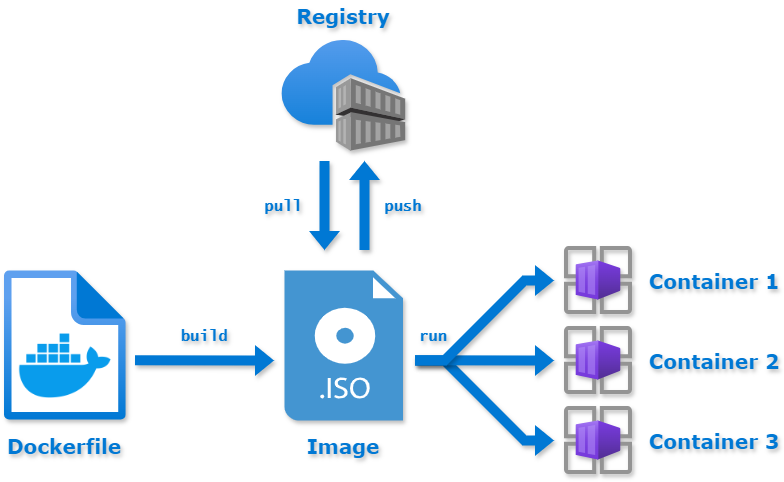

The diagram above was exported from draw.io. Its source (the exported page's mxGraphModel, read from the mxfile embedded in the PNG):
<mxGraphModel dx="1687" dy="2093" grid="1" gridSize="10" guides="1" tooltips="1" connect="1" arrows="1" fold="1" page="1" pageScale="1" pageWidth="850" pageHeight="1100" math="0" shadow="0">
  <root>
    <mxCell id="0" />
    <mxCell id="1" parent="0" />
    <mxCell id="ggoTb4tiCBy4KapwsJEP-45" value="" style="shape=flexArrow;endArrow=classic;html=1;rounded=0;strokeColor=none;fillColor=#0078d4;shadow=1;edgeStyle=entityRelationEdgeStyle;" edge="1" parent="1">
      <mxGeometry width="50" height="50" relative="1" as="geometry">
        <mxPoint x="490" y="290" as="sourcePoint" />
        <mxPoint x="630" y="370" as="targetPoint" />
      </mxGeometry>
    </mxCell>
    <mxCell id="ggoTb4tiCBy4KapwsJEP-30" value="" style="group" vertex="1" connectable="0" parent="1">
      <mxGeometry x="80" y="200" width="121.74000000000001" height="180" as="geometry" />
    </mxCell>
    <mxCell id="ggoTb4tiCBy4KapwsJEP-25" value="" style="image;aspect=fixed;html=1;points=[];align=center;fontSize=12;image=img/lib/azure2/general/File.svg;textShadow=0;shadow=1;" vertex="1" parent="ggoTb4tiCBy4KapwsJEP-30">
      <mxGeometry width="121.74" height="150" as="geometry" />
    </mxCell>
    <mxCell id="ggoTb4tiCBy4KapwsJEP-26" value="" style="rounded=0;whiteSpace=wrap;html=1;strokeColor=none;" vertex="1" parent="ggoTb4tiCBy4KapwsJEP-30">
      <mxGeometry x="10" y="61" width="100" height="69" as="geometry" />
    </mxCell>
    <mxCell id="ggoTb4tiCBy4KapwsJEP-17" value="" style="shape=image;verticalLabelPosition=bottom;labelBackgroundColor=default;verticalAlign=top;aspect=fixed;imageAspect=0;image=https://cdn4.iconfinder.com/data/icons/logos-and-brands/512/97_Docker_logo_logos-512.png;" vertex="1" parent="ggoTb4tiCBy4KapwsJEP-30">
      <mxGeometry x="10" y="44.629999999999995" width="101.74" height="101.74" as="geometry" />
    </mxCell>
    <mxCell id="ggoTb4tiCBy4KapwsJEP-28" value="&lt;b style=&quot;font-size: 20px;&quot;&gt;Dockerfile&lt;/b&gt;" style="text;html=1;align=center;verticalAlign=middle;whiteSpace=wrap;rounded=0;fontFamily=Verdana;fontColor=#0078d4;fontSize=20;textShadow=1;shadow=0;" vertex="1" parent="ggoTb4tiCBy4KapwsJEP-30">
      <mxGeometry x="30" y="160" width="60" height="30" as="geometry" />
    </mxCell>
    <mxCell id="ggoTb4tiCBy4KapwsJEP-31" value="" style="shape=flexArrow;endArrow=classic;html=1;rounded=0;strokeColor=none;fillColor=#0078d4;shadow=1;" edge="1" parent="1">
      <mxGeometry width="50" height="50" relative="1" as="geometry">
        <mxPoint x="210" y="289.71" as="sourcePoint" />
        <mxPoint x="350" y="290" as="targetPoint" />
      </mxGeometry>
    </mxCell>
    <mxCell id="ggoTb4tiCBy4KapwsJEP-32" value="&lt;b style=&quot;font-size: 15px;&quot;&gt;&lt;font face=&quot;Lucida Console&quot;&gt;build&lt;/font&gt;&lt;/b&gt;" style="text;html=1;align=center;verticalAlign=middle;whiteSpace=wrap;rounded=0;fontFamily=Verdana;fontColor=#0078d4;fontSize=15;textShadow=1;shadow=0;" vertex="1" parent="1">
      <mxGeometry x="250" y="250" width="60" height="30" as="geometry" />
    </mxCell>
    <mxCell id="ggoTb4tiCBy4KapwsJEP-33" value="" style="shadow=1;dashed=0;html=1;strokeColor=none;fillColor=#4495D1;labelPosition=center;verticalLabelPosition=bottom;verticalAlign=top;align=center;outlineConnect=0;shape=mxgraph.veeam.iso;" vertex="1" parent="1">
      <mxGeometry x="360" y="200" width="118.61" height="150" as="geometry" />
    </mxCell>
    <mxCell id="ggoTb4tiCBy4KapwsJEP-34" value="&lt;b style=&quot;font-size: 20px;&quot;&gt;Image&lt;/b&gt;" style="text;html=1;align=center;verticalAlign=middle;whiteSpace=wrap;rounded=0;fontFamily=Verdana;fontColor=#0078d4;fontSize=20;textShadow=1;shadow=0;" vertex="1" parent="1">
      <mxGeometry x="389.31" y="360" width="60" height="30" as="geometry" />
    </mxCell>
    <mxCell id="ggoTb4tiCBy4KapwsJEP-37" value="" style="image;aspect=fixed;html=1;points=[];align=center;fontSize=12;image=img/lib/azure2/other/Container_App_Environments.svg;shadow=1;" vertex="1" parent="1">
      <mxGeometry x="640" y="176" width="68" height="68" as="geometry" />
    </mxCell>
    <mxCell id="ggoTb4tiCBy4KapwsJEP-38" value="&lt;b style=&quot;font-size: 20px;&quot;&gt;Container 1&lt;/b&gt;" style="text;html=1;align=center;verticalAlign=middle;whiteSpace=wrap;rounded=0;fontFamily=Verdana;fontColor=#0078d4;fontSize=20;textShadow=1;shadow=0;" vertex="1" parent="1">
      <mxGeometry x="720" y="195" width="140" height="30" as="geometry" />
    </mxCell>
    <mxCell id="ggoTb4tiCBy4KapwsJEP-39" value="" style="image;aspect=fixed;html=1;points=[];align=center;fontSize=12;image=img/lib/azure2/other/Container_App_Environments.svg;shadow=1;" vertex="1" parent="1">
      <mxGeometry x="640" y="256" width="68" height="68" as="geometry" />
    </mxCell>
    <mxCell id="ggoTb4tiCBy4KapwsJEP-40" value="&lt;b style=&quot;font-size: 20px;&quot;&gt;Container 2&lt;/b&gt;" style="text;html=1;align=center;verticalAlign=middle;whiteSpace=wrap;rounded=0;fontFamily=Verdana;fontColor=#0078d4;fontSize=20;textShadow=1;shadow=0;" vertex="1" parent="1">
      <mxGeometry x="720" y="275" width="140" height="30" as="geometry" />
    </mxCell>
    <mxCell id="ggoTb4tiCBy4KapwsJEP-41" value="" style="image;aspect=fixed;html=1;points=[];align=center;fontSize=12;image=img/lib/azure2/other/Container_App_Environments.svg;shadow=1;" vertex="1" parent="1">
      <mxGeometry x="640" y="336" width="68" height="68" as="geometry" />
    </mxCell>
    <mxCell id="ggoTb4tiCBy4KapwsJEP-42" value="&lt;b style=&quot;font-size: 20px;&quot;&gt;Container 3&lt;/b&gt;" style="text;html=1;align=center;verticalAlign=middle;whiteSpace=wrap;rounded=0;fontFamily=Verdana;fontColor=#0078d4;fontSize=20;textShadow=1;shadow=0;" vertex="1" parent="1">
      <mxGeometry x="720" y="355" width="140" height="30" as="geometry" />
    </mxCell>
    <mxCell id="ggoTb4tiCBy4KapwsJEP-43" value="" style="shape=flexArrow;endArrow=classic;html=1;rounded=0;strokeColor=none;fillColor=#0078d4;shadow=1;" edge="1" parent="1">
      <mxGeometry width="50" height="50" relative="1" as="geometry">
        <mxPoint x="490" y="289.71" as="sourcePoint" />
        <mxPoint x="630" y="290" as="targetPoint" />
      </mxGeometry>
    </mxCell>
    <mxCell id="ggoTb4tiCBy4KapwsJEP-44" value="" style="shape=flexArrow;endArrow=classic;html=1;rounded=0;strokeColor=none;fillColor=#0078d4;shadow=1;edgeStyle=entityRelationEdgeStyle;elbow=vertical;targetPerimeterSpacing=0;" edge="1" parent="1">
      <mxGeometry width="50" height="50" relative="1" as="geometry">
        <mxPoint x="490" y="290" as="sourcePoint" />
        <mxPoint x="630" y="210" as="targetPoint" />
      </mxGeometry>
    </mxCell>
    <mxCell id="ggoTb4tiCBy4KapwsJEP-46" value="&lt;b style=&quot;font-size: 15px;&quot;&gt;&lt;font face=&quot;Lucida Console&quot;&gt;run&lt;/font&gt;&lt;/b&gt;" style="text;html=1;align=center;verticalAlign=middle;whiteSpace=wrap;rounded=0;fontFamily=Verdana;fontColor=#0078d4;fontSize=15;textShadow=1;shadow=0;" vertex="1" parent="1">
      <mxGeometry x="478.61" y="250" width="60" height="30" as="geometry" />
    </mxCell>
    <mxCell id="ggoTb4tiCBy4KapwsJEP-47" value="" style="image;aspect=fixed;html=1;points=[];align=center;fontSize=12;image=img/lib/azure2/containers/Container_Registries.svg;shadow=1;" vertex="1" parent="1">
      <mxGeometry x="357.435" y="-30" width="123.74" height="111" as="geometry" />
    </mxCell>
    <mxCell id="ggoTb4tiCBy4KapwsJEP-48" value="&lt;b style=&quot;font-size: 20px;&quot;&gt;Registry&lt;/b&gt;" style="text;html=1;align=center;verticalAlign=middle;whiteSpace=wrap;rounded=0;fontFamily=Verdana;fontColor=#0078d4;fontSize=20;textShadow=1;shadow=0;" vertex="1" parent="1">
      <mxGeometry x="389.305" y="-70" width="60" height="30" as="geometry" />
    </mxCell>
    <mxCell id="ggoTb4tiCBy4KapwsJEP-49" value="" style="shape=flexArrow;endArrow=classic;html=1;rounded=0;strokeColor=none;fillColor=#0078d4;shadow=1;" edge="1" parent="1">
      <mxGeometry width="50" height="50" relative="1" as="geometry">
        <mxPoint x="440" y="180" as="sourcePoint" />
        <mxPoint x="440" y="90" as="targetPoint" />
      </mxGeometry>
    </mxCell>
    <mxCell id="ggoTb4tiCBy4KapwsJEP-50" value="" style="shape=flexArrow;endArrow=classic;html=1;rounded=0;strokeColor=none;fillColor=#0078d4;shadow=1;" edge="1" parent="1">
      <mxGeometry width="50" height="50" relative="1" as="geometry">
        <mxPoint x="400" y="90" as="sourcePoint" />
        <mxPoint x="400" y="180" as="targetPoint" />
      </mxGeometry>
    </mxCell>
    <mxCell id="ggoTb4tiCBy4KapwsJEP-51" value="&lt;b style=&quot;font-size: 15px;&quot;&gt;&lt;font face=&quot;Lucida Console&quot;&gt;push&lt;/font&gt;&lt;/b&gt;" style="text;html=1;align=center;verticalAlign=middle;whiteSpace=wrap;rounded=0;fontFamily=Verdana;fontColor=#0078d4;fontSize=15;textShadow=1;shadow=0;" vertex="1" parent="1">
      <mxGeometry x="449.31" y="120" width="60" height="30" as="geometry" />
    </mxCell>
    <mxCell id="ggoTb4tiCBy4KapwsJEP-52" value="&lt;b style=&quot;font-size: 15px;&quot;&gt;&lt;font face=&quot;Lucida Console&quot;&gt;pull&lt;/font&gt;&lt;/b&gt;" style="text;html=1;align=center;verticalAlign=middle;whiteSpace=wrap;rounded=0;fontFamily=Verdana;fontColor=#0078d4;fontSize=15;textShadow=1;shadow=0;" vertex="1" parent="1">
      <mxGeometry x="329.31" y="120" width="60" height="30" as="geometry" />
    </mxCell>
  </root>
</mxGraphModel>